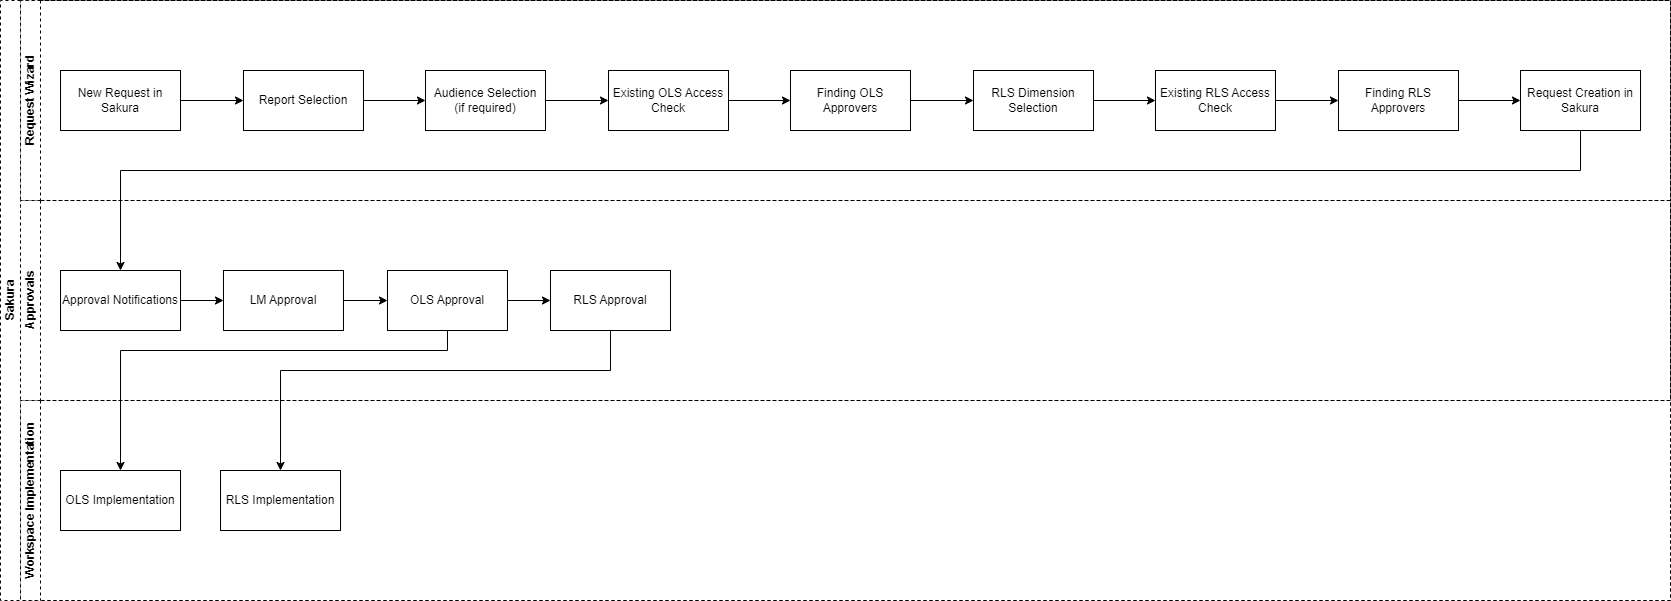

The diagram above was exported from draw.io. Its source (the exported page's mxGraphModel, read from the mxfile embedded in the PNG):
<mxGraphModel dx="2314" dy="1197" grid="1" gridSize="10" guides="1" tooltips="1" connect="1" arrows="1" fold="1" page="1" pageScale="1" pageWidth="827" pageHeight="1169" math="0" shadow="0">
  <root>
    <mxCell id="0" />
    <mxCell id="1" parent="0" />
    <mxCell id="juDDqcWNq15Z3kB4jaqv-1" value="Sakura" style="swimlane;childLayout=stackLayout;resizeParent=1;resizeParentMax=0;horizontal=0;startSize=20;horizontalStack=0;html=1;dashed=1;" parent="1" vertex="1">
      <mxGeometry x="20" y="70" width="1670" height="600" as="geometry" />
    </mxCell>
    <mxCell id="juDDqcWNq15Z3kB4jaqv-2" value="Request Wizard" style="swimlane;startSize=20;horizontal=0;html=1;dashed=1;" parent="juDDqcWNq15Z3kB4jaqv-1" vertex="1">
      <mxGeometry x="20" width="1650" height="200" as="geometry" />
    </mxCell>
    <mxCell id="nRj-epkFH-duNwo510Eh-3" value="" style="edgeStyle=orthogonalEdgeStyle;rounded=0;orthogonalLoop=1;jettySize=auto;html=1;" parent="juDDqcWNq15Z3kB4jaqv-2" source="nRj-epkFH-duNwo510Eh-1" target="nRj-epkFH-duNwo510Eh-2" edge="1">
      <mxGeometry relative="1" as="geometry" />
    </mxCell>
    <mxCell id="nRj-epkFH-duNwo510Eh-1" value="Report Selection" style="whiteSpace=wrap;html=1;verticalAlign=middle;" parent="juDDqcWNq15Z3kB4jaqv-2" vertex="1">
      <mxGeometry x="223" y="70" width="120" height="60" as="geometry" />
    </mxCell>
    <mxCell id="nRj-epkFH-duNwo510Eh-5" value="" style="edgeStyle=orthogonalEdgeStyle;rounded=0;orthogonalLoop=1;jettySize=auto;html=1;" parent="juDDqcWNq15Z3kB4jaqv-2" source="nRj-epkFH-duNwo510Eh-2" target="nRj-epkFH-duNwo510Eh-4" edge="1">
      <mxGeometry relative="1" as="geometry" />
    </mxCell>
    <mxCell id="nRj-epkFH-duNwo510Eh-2" value="Audience Selection &lt;br&gt;(if required)" style="whiteSpace=wrap;html=1;" parent="juDDqcWNq15Z3kB4jaqv-2" vertex="1">
      <mxGeometry x="405" y="70" width="120" height="60" as="geometry" />
    </mxCell>
    <mxCell id="nRj-epkFH-duNwo510Eh-7" value="" style="edgeStyle=orthogonalEdgeStyle;rounded=0;orthogonalLoop=1;jettySize=auto;html=1;" parent="juDDqcWNq15Z3kB4jaqv-2" source="7BxjVYiKG2IurmVjOJvZ-4" target="nRj-epkFH-duNwo510Eh-6" edge="1">
      <mxGeometry relative="1" as="geometry" />
    </mxCell>
    <mxCell id="nRj-epkFH-duNwo510Eh-4" value="Existing OLS Access Check" style="whiteSpace=wrap;html=1;" parent="juDDqcWNq15Z3kB4jaqv-2" vertex="1">
      <mxGeometry x="588" y="70" width="120" height="60" as="geometry" />
    </mxCell>
    <mxCell id="nWrs-QWzUfiZmCeXLbuw-2" value="" style="edgeStyle=orthogonalEdgeStyle;rounded=0;orthogonalLoop=1;jettySize=auto;html=1;" parent="juDDqcWNq15Z3kB4jaqv-2" source="nRj-epkFH-duNwo510Eh-6" target="nWrs-QWzUfiZmCeXLbuw-1" edge="1">
      <mxGeometry relative="1" as="geometry" />
    </mxCell>
    <mxCell id="nRj-epkFH-duNwo510Eh-6" value="RLS Dimension Selection" style="whiteSpace=wrap;html=1;" parent="juDDqcWNq15Z3kB4jaqv-2" vertex="1">
      <mxGeometry x="953" y="70" width="120" height="60" as="geometry" />
    </mxCell>
    <mxCell id="nWrs-QWzUfiZmCeXLbuw-4" value="" style="edgeStyle=orthogonalEdgeStyle;rounded=0;orthogonalLoop=1;jettySize=auto;html=1;" parent="juDDqcWNq15Z3kB4jaqv-2" source="7BxjVYiKG2IurmVjOJvZ-1" target="nWrs-QWzUfiZmCeXLbuw-3" edge="1">
      <mxGeometry relative="1" as="geometry" />
    </mxCell>
    <mxCell id="nWrs-QWzUfiZmCeXLbuw-1" value="Existing RLS Access Check" style="whiteSpace=wrap;html=1;" parent="juDDqcWNq15Z3kB4jaqv-2" vertex="1">
      <mxGeometry x="1135" y="70" width="120" height="60" as="geometry" />
    </mxCell>
    <mxCell id="nWrs-QWzUfiZmCeXLbuw-3" value="Request Creation in Sakura" style="whiteSpace=wrap;html=1;" parent="juDDqcWNq15Z3kB4jaqv-2" vertex="1">
      <mxGeometry x="1500" y="70" width="120" height="60" as="geometry" />
    </mxCell>
    <mxCell id="7BxjVYiKG2IurmVjOJvZ-3" value="" style="edgeStyle=orthogonalEdgeStyle;rounded=0;orthogonalLoop=1;jettySize=auto;html=1;" parent="juDDqcWNq15Z3kB4jaqv-2" source="nWrs-QWzUfiZmCeXLbuw-1" target="7BxjVYiKG2IurmVjOJvZ-1" edge="1">
      <mxGeometry relative="1" as="geometry">
        <mxPoint x="1250" y="100" as="sourcePoint" />
        <mxPoint x="1500" y="100" as="targetPoint" />
      </mxGeometry>
    </mxCell>
    <mxCell id="7BxjVYiKG2IurmVjOJvZ-1" value="Finding RLS Approvers" style="whiteSpace=wrap;html=1;" parent="juDDqcWNq15Z3kB4jaqv-2" vertex="1">
      <mxGeometry x="1318" y="70" width="120" height="60" as="geometry" />
    </mxCell>
    <mxCell id="7BxjVYiKG2IurmVjOJvZ-5" value="" style="edgeStyle=orthogonalEdgeStyle;rounded=0;orthogonalLoop=1;jettySize=auto;html=1;" parent="juDDqcWNq15Z3kB4jaqv-2" source="nRj-epkFH-duNwo510Eh-4" target="7BxjVYiKG2IurmVjOJvZ-4" edge="1">
      <mxGeometry relative="1" as="geometry">
        <mxPoint x="730" y="100" as="sourcePoint" />
        <mxPoint x="930" y="100" as="targetPoint" />
      </mxGeometry>
    </mxCell>
    <mxCell id="7BxjVYiKG2IurmVjOJvZ-4" value="Finding OLS Approvers" style="whiteSpace=wrap;html=1;" parent="juDDqcWNq15Z3kB4jaqv-2" vertex="1">
      <mxGeometry x="770" y="70" width="120" height="60" as="geometry" />
    </mxCell>
    <mxCell id="xEVSQ_DTqlF6qDGJKycG-14" style="edgeStyle=orthogonalEdgeStyle;rounded=0;orthogonalLoop=1;jettySize=auto;html=1;" parent="juDDqcWNq15Z3kB4jaqv-2" source="xEVSQ_DTqlF6qDGJKycG-13" target="nRj-epkFH-duNwo510Eh-1" edge="1">
      <mxGeometry relative="1" as="geometry" />
    </mxCell>
    <mxCell id="xEVSQ_DTqlF6qDGJKycG-13" value="New Request in Sakura" style="whiteSpace=wrap;html=1;verticalAlign=middle;" parent="juDDqcWNq15Z3kB4jaqv-2" vertex="1">
      <mxGeometry x="40" y="70" width="120" height="60" as="geometry" />
    </mxCell>
    <mxCell id="juDDqcWNq15Z3kB4jaqv-3" value="Approvals" style="swimlane;startSize=20;horizontal=0;html=1;dashed=1;" parent="juDDqcWNq15Z3kB4jaqv-1" vertex="1">
      <mxGeometry x="20" y="200" width="1650" height="200" as="geometry" />
    </mxCell>
    <mxCell id="xEVSQ_DTqlF6qDGJKycG-4" style="edgeStyle=orthogonalEdgeStyle;rounded=0;orthogonalLoop=1;jettySize=auto;html=1;entryX=0;entryY=0.5;entryDx=0;entryDy=0;" parent="juDDqcWNq15Z3kB4jaqv-3" source="nWrs-QWzUfiZmCeXLbuw-5" target="xEVSQ_DTqlF6qDGJKycG-1" edge="1">
      <mxGeometry relative="1" as="geometry" />
    </mxCell>
    <mxCell id="nWrs-QWzUfiZmCeXLbuw-5" value="Approval Notifications" style="whiteSpace=wrap;html=1;" parent="juDDqcWNq15Z3kB4jaqv-3" vertex="1">
      <mxGeometry x="40" y="70" width="120" height="60" as="geometry" />
    </mxCell>
    <mxCell id="xEVSQ_DTqlF6qDGJKycG-5" style="edgeStyle=orthogonalEdgeStyle;rounded=0;orthogonalLoop=1;jettySize=auto;html=1;" parent="juDDqcWNq15Z3kB4jaqv-3" source="xEVSQ_DTqlF6qDGJKycG-1" target="xEVSQ_DTqlF6qDGJKycG-2" edge="1">
      <mxGeometry relative="1" as="geometry" />
    </mxCell>
    <mxCell id="xEVSQ_DTqlF6qDGJKycG-1" value="LM Approval" style="whiteSpace=wrap;html=1;" parent="juDDqcWNq15Z3kB4jaqv-3" vertex="1">
      <mxGeometry x="203" y="70" width="120" height="60" as="geometry" />
    </mxCell>
    <mxCell id="xEVSQ_DTqlF6qDGJKycG-6" style="edgeStyle=orthogonalEdgeStyle;rounded=0;orthogonalLoop=1;jettySize=auto;html=1;" parent="juDDqcWNq15Z3kB4jaqv-3" source="xEVSQ_DTqlF6qDGJKycG-2" target="xEVSQ_DTqlF6qDGJKycG-3" edge="1">
      <mxGeometry relative="1" as="geometry" />
    </mxCell>
    <mxCell id="xEVSQ_DTqlF6qDGJKycG-2" value="OLS Approval" style="whiteSpace=wrap;html=1;" parent="juDDqcWNq15Z3kB4jaqv-3" vertex="1">
      <mxGeometry x="367" y="70" width="120" height="60" as="geometry" />
    </mxCell>
    <mxCell id="xEVSQ_DTqlF6qDGJKycG-3" value="RLS Approval" style="whiteSpace=wrap;html=1;" parent="juDDqcWNq15Z3kB4jaqv-3" vertex="1">
      <mxGeometry x="530" y="70" width="120" height="60" as="geometry" />
    </mxCell>
    <mxCell id="juDDqcWNq15Z3kB4jaqv-4" value="Workspace Implementation" style="swimlane;startSize=20;horizontal=0;html=1;dashed=1;" parent="juDDqcWNq15Z3kB4jaqv-1" vertex="1">
      <mxGeometry x="20" y="400" width="1650" height="200" as="geometry" />
    </mxCell>
    <mxCell id="xEVSQ_DTqlF6qDGJKycG-9" value="OLS Implementation" style="whiteSpace=wrap;html=1;" parent="juDDqcWNq15Z3kB4jaqv-4" vertex="1">
      <mxGeometry x="40" y="70" width="120" height="60" as="geometry" />
    </mxCell>
    <mxCell id="xEVSQ_DTqlF6qDGJKycG-11" value="RLS Implementation" style="whiteSpace=wrap;html=1;" parent="juDDqcWNq15Z3kB4jaqv-4" vertex="1">
      <mxGeometry x="200" y="70" width="120" height="60" as="geometry" />
    </mxCell>
    <mxCell id="nWrs-QWzUfiZmCeXLbuw-6" value="" style="edgeStyle=orthogonalEdgeStyle;rounded=0;orthogonalLoop=1;jettySize=auto;html=1;" parent="juDDqcWNq15Z3kB4jaqv-1" source="nWrs-QWzUfiZmCeXLbuw-3" target="nWrs-QWzUfiZmCeXLbuw-5" edge="1">
      <mxGeometry relative="1" as="geometry">
        <Array as="points">
          <mxPoint x="1580" y="170" />
          <mxPoint x="120" y="170" />
        </Array>
      </mxGeometry>
    </mxCell>
    <mxCell id="xEVSQ_DTqlF6qDGJKycG-8" value="" style="edgeStyle=orthogonalEdgeStyle;rounded=0;orthogonalLoop=1;jettySize=auto;html=1;entryX=0.5;entryY=0;entryDx=0;entryDy=0;exitX=0.5;exitY=1;exitDx=0;exitDy=0;" parent="juDDqcWNq15Z3kB4jaqv-1" source="xEVSQ_DTqlF6qDGJKycG-2" target="xEVSQ_DTqlF6qDGJKycG-9" edge="1">
      <mxGeometry relative="1" as="geometry">
        <mxPoint x="750" y="180" as="targetPoint" />
        <Array as="points">
          <mxPoint x="447" y="350" />
          <mxPoint x="120" y="350" />
        </Array>
      </mxGeometry>
    </mxCell>
    <mxCell id="juDDqcWNq15Z3kB4jaqv-5" style="edgeStyle=orthogonalEdgeStyle;rounded=0;orthogonalLoop=1;jettySize=auto;html=1;" parent="juDDqcWNq15Z3kB4jaqv-1" source="xEVSQ_DTqlF6qDGJKycG-3" target="xEVSQ_DTqlF6qDGJKycG-11" edge="1">
      <mxGeometry relative="1" as="geometry">
        <Array as="points">
          <mxPoint x="610" y="370" />
          <mxPoint x="280" y="370" />
        </Array>
      </mxGeometry>
    </mxCell>
  </root>
</mxGraphModel>